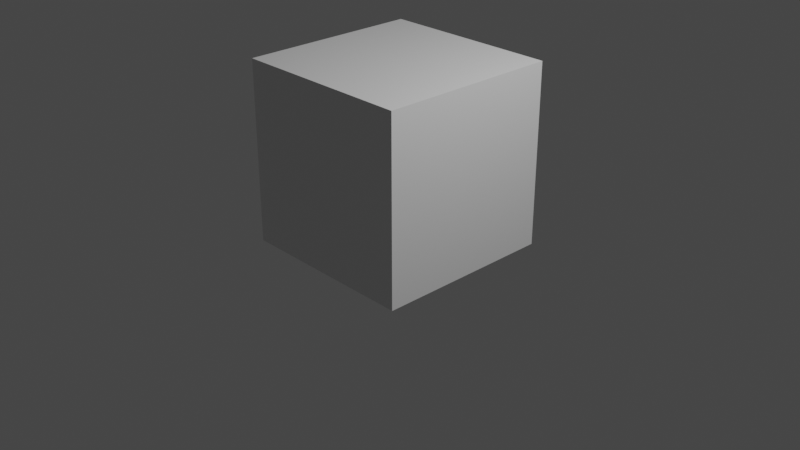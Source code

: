 # Source: cube.blend  (saved by Blender 2.91.10; exported with 4.5.12 LTS)
import bpy
from mathutils import Matrix  # noqa: F401  (used for matrix-valued properties, if any)

bpy.ops.wm.read_factory_settings(use_empty=True)
scene = bpy.context.scene
scene.name = 'Scene'

# ---- collections
col_collection = bpy.data.collections.new('Collection'); scene.collection.children.link(col_collection)

# ---- materials (node trees are filled in below, after node groups)
mat_material = bpy.data.materials.new('Material')
mat_material.alpha_threshold = 0.0
mat_material.use_transparent_shadow = False
mat_material.line_color = (0.0, 0.0, 0.0, 1.0)

# ---- material node trees
mat_material.use_nodes = True; mat_material.node_tree.nodes.clear()
_N = mat_material.node_tree.nodes; _L = mat_material.node_tree.links
n0 = _N.new('ShaderNodeOutputMaterial'); n0.name = 'Material Output'; n0.location = (300, 300)
n1 = _N.new('ShaderNodeBsdfPrincipled'); n1.name = 'Principled BSDF'; n1.location = (10, 300)
n1.distribution = 'GGX'
n1.subsurface_method = 'BURLEY'
n1.inputs[2].default_value = 0.4
n1.inputs[3].default_value = 1.45
n1.inputs[27].default_value = (0.0, 0.0, 0.0, 1.0)
n1.inputs[28].default_value = 1.0
_L.new(n1.outputs[0], n0.inputs[0])
n0.is_active_output = True

# ---- world
world_world = bpy.data.worlds.new('World'); scene.world = world_world
world_world.use_nodes = True; world_world.node_tree.nodes.clear()
_N = world_world.node_tree.nodes; _L = world_world.node_tree.links
n0 = _N.new('ShaderNodeOutputWorld'); n0.name = 'World Output'; n0.location = (300, 300)
n1 = _N.new('ShaderNodeBackground'); n1.name = 'Background'; n1.location = (10, 300)
n1.inputs[0].default_value = (0.05088, 0.05088, 0.05088, 1.0)
_L.new(n1.outputs[0], n0.inputs[0])
n0.is_active_output = True
world_world.color = (0.05088, 0.05088, 0.05088)
world_world.use_sun_shadow = False
world_world.sun_shadow_jitter_overblur = 0.0

# ---- cameras
cam_camera = bpy.data.cameras.new('Camera')
cam_camera.clip_end = 100.0
cam_camera.ortho_scale = 7.314

# ---- lights
light_light = bpy.data.lights.new('Light', 'POINT')
light_light.transmission_factor = 0.0
light_light.energy = 1000.0
light_light.shadow_soft_size = 0.1
light_light.shadow_maximum_resolution = 0.006
light_light.use_absolute_resolution = True

# ---- meshes
me_cube = bpy.data.meshes.new('Cube')
me_cube.from_pydata([(0.7667, 1.187, 1.58), (0.7667, 1.187, -0.4195), (0.7667, -0.8127, 1.58), (0.7667, -0.8127, -0.4195), (-1.233, 1.187, 1.58), (-0.9955, 1.596, -0.525), (-1.233, -0.8127, 1.58), (-1.233, -0.8127, -0.4195)], [], [(0, 4, 6, 2), (3, 2, 6, 7), (7, 6, 4, 5), (5, 1, 3, 7), (1, 0, 2, 3), (5, 4, 0, 1)])
_uv = me_cube.uv_layers.new(name='UVMap')
_uv.uv.foreach_set('vector', [0.625, 0.5, 0.875, 0.5, 0.875, 0.75, 0.625, 0.75, 0.375, 0.75, 0.625, 0.75, 0.625, 1.0, 0.375, 1.0, 0.375, 0.0, 0.625, 0.0, 0.625, 0.25, 0.375, 0.25, 0.125, 0.5, 0.375, 0.5, 0.375, 0.75, 0.125, 0.75, 0.375, 0.5, 0.625, 0.5, 0.625, 0.75, 0.375, 0.75, 0.375, 0.25, 0.625, 0.25, 0.625, 0.5, 0.375, 0.5])
me_cube.materials.append(mat_material)
me_cube.use_remesh_preserve_volume = False
me_cube.use_remesh_preserve_attributes = False
me_cube.use_mirror_vertex_groups = False
me_cube.update()

# ---- objects
ob_cube = bpy.data.objects.new('Cube', me_cube)
ob_light = bpy.data.objects.new('Light', light_light)
ob_camera = bpy.data.objects.new('Camera', cam_camera)

# ---- transforms, parenting, visibility, modifiers, constraints
ob_cube.location = (0.0, 0.0, 0.0)
ob_cube.lock_rotations_4d = False
ob_cube.empty_display_type = 'ARROWS'
ob_cube.lineart.crease_threshold = 0.0
ob_light.location = (4.076, 1.005, 5.904)
ob_light.rotation_euler = (0.6503, 0.05522, 1.866)
ob_light.lock_rotations_4d = False
ob_light.empty_display_type = 'ARROWS'
ob_light.color = (0.0, 0.0, 0.0, 0.0)
ob_light.lineart.crease_threshold = 0.0
ob_camera.location = (7.359, -6.926, 4.958)
ob_camera.rotation_euler = (1.109, 0.0, 0.8149)
ob_camera.lock_rotations_4d = False
ob_camera.empty_display_type = 'ARROWS'
ob_camera.color = (0.0, 0.0, 0.0, 0.0)
ob_camera.display_type = 'WIRE'
ob_camera.lineart.crease_threshold = 0.0

# ---- collection membership
col_collection.objects.link(ob_cube)
col_collection.objects.link(ob_light)
col_collection.objects.link(ob_camera)

# ---- scene / render settings (as saved in the file)
scene.camera = ob_camera
scene.frame_start = 1; scene.frame_end = 250; scene.frame_set(1)
scene.render.engine = 'BLENDER_EEVEE_NEXT'
scene.cycles.use_denoising = False
scene.cycles.samples = 128
scene.cycles.sampling_pattern = 'TABULATED_SOBOL'
scene.cycles.use_adaptive_sampling = False
scene.cycles.use_light_tree = False
scene.view_settings.view_transform = 'Filmic'
bpy.context.view_layer.update()
